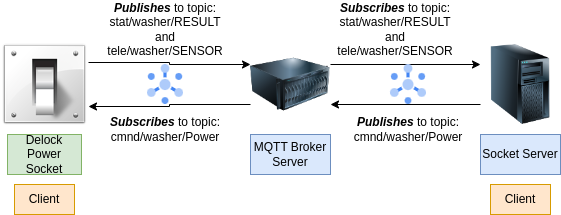

The diagram above was exported from draw.io. Its source (the exported page's mxGraphModel, read from the mxfile embedded in the PNG):
<mxGraphModel dx="2074" dy="738" grid="1" gridSize="10" guides="1" tooltips="1" connect="1" arrows="1" fold="1" page="1" pageScale="1" pageWidth="850" pageHeight="1100" math="0" shadow="0">
  <root>
    <mxCell id="0" />
    <mxCell id="1" parent="0" />
    <mxCell id="sGKtkpRflrm-Hy22G4y6-8" style="edgeStyle=orthogonalEdgeStyle;rounded=0;orthogonalLoop=1;jettySize=auto;html=1;exitX=0;exitY=0.75;exitDx=0;exitDy=0;entryX=1;entryY=0.75;entryDx=0;entryDy=0;" edge="1" parent="1" source="sGKtkpRflrm-Hy22G4y6-1" target="sGKtkpRflrm-Hy22G4y6-7">
      <mxGeometry relative="1" as="geometry" />
    </mxCell>
    <mxCell id="sGKtkpRflrm-Hy22G4y6-16" style="edgeStyle=orthogonalEdgeStyle;rounded=0;orthogonalLoop=1;jettySize=auto;html=1;exitX=1;exitY=0.25;exitDx=0;exitDy=0;entryX=0;entryY=0.25;entryDx=0;entryDy=0;" edge="1" parent="1" source="sGKtkpRflrm-Hy22G4y6-1" target="sGKtkpRflrm-Hy22G4y6-14">
      <mxGeometry relative="1" as="geometry" />
    </mxCell>
    <mxCell id="sGKtkpRflrm-Hy22G4y6-1" value="" style="image;html=1;image=img/lib/clip_art/computers/Server_128x128.png" vertex="1" parent="1">
      <mxGeometry x="380" y="340" width="80" height="80" as="geometry" />
    </mxCell>
    <mxCell id="sGKtkpRflrm-Hy22G4y6-2" value="MQTT Broker&lt;div&gt;Server&lt;/div&gt;" style="text;html=1;align=center;verticalAlign=middle;whiteSpace=wrap;rounded=0;fillColor=#dae8fc;strokeColor=#6c8ebf;" vertex="1" parent="1">
      <mxGeometry x="380" y="430" width="80" height="40" as="geometry" />
    </mxCell>
    <mxCell id="sGKtkpRflrm-Hy22G4y6-9" style="edgeStyle=orthogonalEdgeStyle;rounded=0;orthogonalLoop=1;jettySize=auto;html=1;exitX=1;exitY=0.25;exitDx=0;exitDy=0;entryX=0;entryY=0.25;entryDx=0;entryDy=0;" edge="1" parent="1" source="sGKtkpRflrm-Hy22G4y6-7" target="sGKtkpRflrm-Hy22G4y6-1">
      <mxGeometry relative="1" as="geometry" />
    </mxCell>
    <mxCell id="sGKtkpRflrm-Hy22G4y6-7" value="" style="shape=image;html=1;verticalAlign=top;verticalLabelPosition=bottom;labelBackgroundColor=#ffffff;imageAspect=0;aspect=fixed;image=https://cdn2.iconfinder.com/data/icons/crystalproject/128x128/apps/package_settings.png" vertex="1" parent="1">
      <mxGeometry x="130" y="336" width="88" height="88" as="geometry" />
    </mxCell>
    <mxCell id="sGKtkpRflrm-Hy22G4y6-10" value="&lt;b&gt;&lt;i&gt;Subscribes&lt;/i&gt;&lt;/b&gt; to topic: cmnd/washer/Power" style="text;html=1;align=center;verticalAlign=middle;whiteSpace=wrap;rounded=0;" vertex="1" parent="1">
      <mxGeometry x="230" y="410" width="130" height="30" as="geometry" />
    </mxCell>
    <mxCell id="sGKtkpRflrm-Hy22G4y6-11" value="&lt;b&gt;&lt;i&gt;Publishes&lt;/i&gt;&lt;/b&gt; to topic: stat/washer/RESULT and&lt;div&gt;tele/washer/SENSOR&lt;/div&gt;" style="text;html=1;align=center;verticalAlign=middle;whiteSpace=wrap;rounded=0;" vertex="1" parent="1">
      <mxGeometry x="230" y="297" width="130" height="56" as="geometry" />
    </mxCell>
    <mxCell id="sGKtkpRflrm-Hy22G4y6-12" value="Delock Power Socket" style="text;html=1;align=center;verticalAlign=middle;whiteSpace=wrap;rounded=0;fillColor=#d5e8d4;strokeColor=#82b366;" vertex="1" parent="1">
      <mxGeometry x="137" y="430" width="74" height="40" as="geometry" />
    </mxCell>
    <mxCell id="sGKtkpRflrm-Hy22G4y6-13" value="" style="editableCssRules=.*;html=1;shape=image;verticalLabelPosition=bottom;labelBackgroundColor=#ffffff;verticalAlign=top;aspect=fixed;imageAspect=0;image=data:image/svg+xml,(base64 omitted: 1912 chars);" vertex="1" parent="1">
      <mxGeometry x="277" y="360" width="36" height="40" as="geometry" />
    </mxCell>
    <mxCell id="sGKtkpRflrm-Hy22G4y6-18" style="edgeStyle=orthogonalEdgeStyle;rounded=0;orthogonalLoop=1;jettySize=auto;html=1;exitX=0;exitY=0.75;exitDx=0;exitDy=0;entryX=1;entryY=0.75;entryDx=0;entryDy=0;" edge="1" parent="1" source="sGKtkpRflrm-Hy22G4y6-14" target="sGKtkpRflrm-Hy22G4y6-1">
      <mxGeometry relative="1" as="geometry" />
    </mxCell>
    <mxCell id="sGKtkpRflrm-Hy22G4y6-14" value="" style="image;html=1;image=img/lib/clip_art/computers/Server_Tower_128x128.png" vertex="1" parent="1">
      <mxGeometry x="610" y="340" width="80" height="80" as="geometry" />
    </mxCell>
    <mxCell id="sGKtkpRflrm-Hy22G4y6-15" value="Socket Server" style="text;html=1;align=center;verticalAlign=middle;whiteSpace=wrap;rounded=0;fillColor=#dae8fc;strokeColor=#6c8ebf;" vertex="1" parent="1">
      <mxGeometry x="610" y="430" width="80" height="40" as="geometry" />
    </mxCell>
    <mxCell id="sGKtkpRflrm-Hy22G4y6-19" value="&lt;b&gt;&lt;i&gt;Subscribes&lt;/i&gt;&lt;/b&gt; to topic: stat/washer/RESULT and&lt;div&gt;tele/washer/SENSOR&lt;/div&gt;" style="text;html=1;align=center;verticalAlign=middle;whiteSpace=wrap;rounded=0;" vertex="1" parent="1">
      <mxGeometry x="460" y="297" width="130" height="56" as="geometry" />
    </mxCell>
    <mxCell id="sGKtkpRflrm-Hy22G4y6-20" value="" style="editableCssRules=.*;html=1;shape=image;verticalLabelPosition=bottom;labelBackgroundColor=#ffffff;verticalAlign=top;aspect=fixed;imageAspect=0;image=data:image/svg+xml,(base64 omitted: 1912 chars);" vertex="1" parent="1">
      <mxGeometry x="520" y="360" width="36" height="40" as="geometry" />
    </mxCell>
    <mxCell id="sGKtkpRflrm-Hy22G4y6-21" value="&lt;b&gt;&lt;i&gt;Publishes&lt;/i&gt;&lt;/b&gt; to topic: cmnd/washer/Power" style="text;html=1;align=center;verticalAlign=middle;whiteSpace=wrap;rounded=0;" vertex="1" parent="1">
      <mxGeometry x="473" y="410" width="130" height="30" as="geometry" />
    </mxCell>
    <mxCell id="sGKtkpRflrm-Hy22G4y6-22" value="Client" style="text;html=1;align=center;verticalAlign=middle;whiteSpace=wrap;rounded=0;fillColor=#ffe6cc;strokeColor=#d79b00;" vertex="1" parent="1">
      <mxGeometry x="144" y="480" width="60" height="30" as="geometry" />
    </mxCell>
    <mxCell id="sGKtkpRflrm-Hy22G4y6-23" value="Client" style="text;html=1;align=center;verticalAlign=middle;whiteSpace=wrap;rounded=0;fillColor=#ffe6cc;strokeColor=#d79b00;" vertex="1" parent="1">
      <mxGeometry x="620" y="480" width="60" height="30" as="geometry" />
    </mxCell>
  </root>
</mxGraphModel>